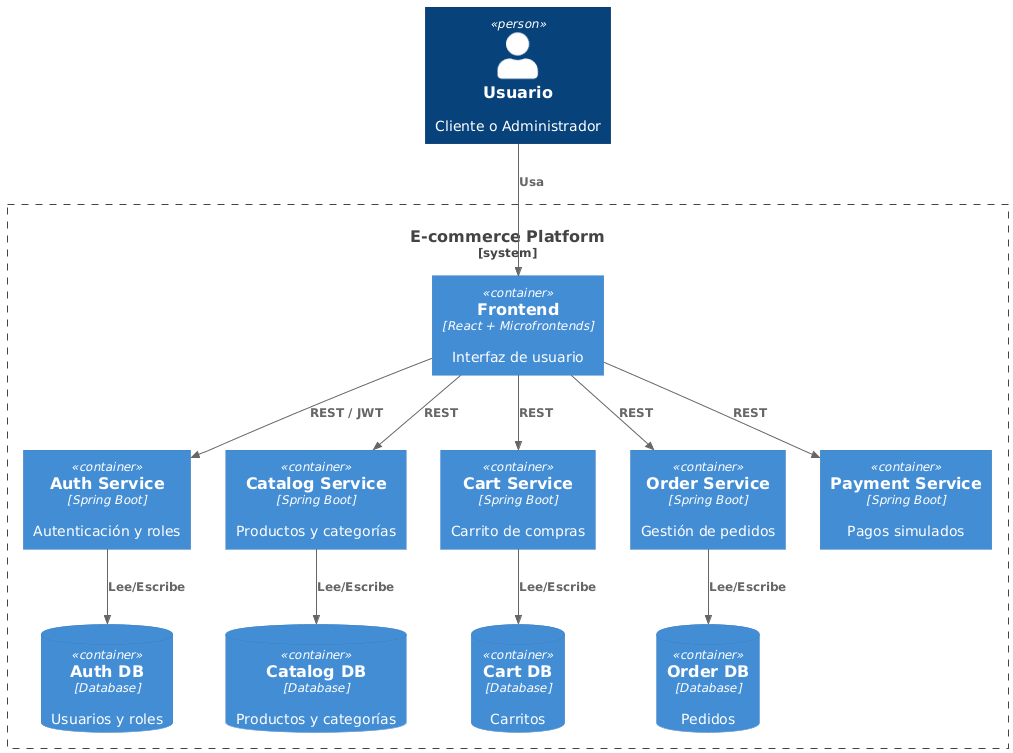

The diagram above was rendered by PlantUML. Its source (embedded in the PNG):
@startuml
!include https://raw.githubusercontent.com/plantuml-stdlib/C4-PlantUML/master/C4_Container.puml

Person(user, "Usuario", "Cliente o Administrador")

System_Boundary(ecommerce, "E-commerce Platform") {

  Container(frontend, "Frontend", "React + Microfrontends", "Interfaz de usuario")

  Container(auth, "Auth Service", "Spring Boot", "Autenticación y roles")
  Container(catalog, "Catalog Service", "Spring Boot", "Productos y categorías")
  Container(cart, "Cart Service", "Spring Boot", "Carrito de compras")
  Container(order, "Order Service", "Spring Boot", "Gestión de pedidos")
  Container(payment, "Payment Service", "Spring Boot", "Pagos simulados")

  ContainerDb(authDb, "Auth DB", "Database", "Usuarios y roles")
  ContainerDb(catalogDb, "Catalog DB", "Database", "Productos y categorías")
  ContainerDb(cartDb, "Cart DB", "Database", "Carritos")
  ContainerDb(orderDb, "Order DB", "Database", "Pedidos")
}

Rel(user, frontend, "Usa")
Rel(frontend, auth, "REST / JWT")
Rel(frontend, catalog, "REST")
Rel(frontend, cart, "REST")
Rel(frontend, order, "REST")
Rel(frontend, payment, "REST")

Rel(auth, authDb, "Lee/Escribe")
Rel(catalog, catalogDb, "Lee/Escribe")
Rel(cart, cartDb, "Lee/Escribe")
Rel(order, orderDb, "Lee/Escribe")
@enduml